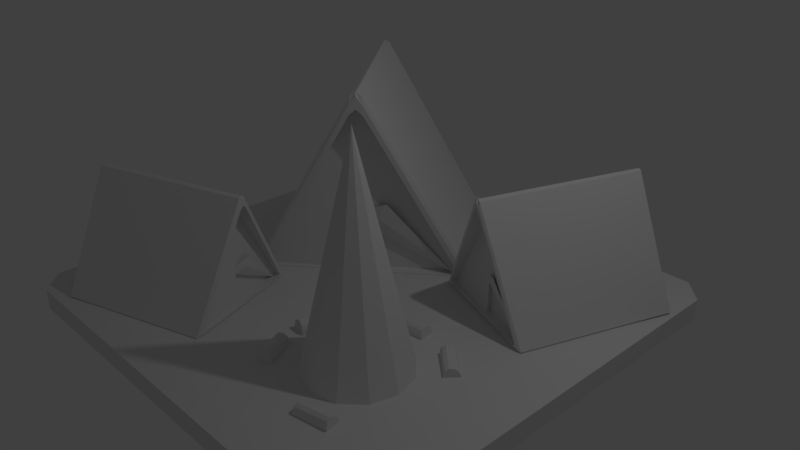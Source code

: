 # Source: dinocamp.blend  (saved by Blender 2.78.0; exported with 4.5.12 LTS)
import bpy
from mathutils import Matrix  # noqa: F401  (used for matrix-valued properties, if any)

bpy.ops.wm.read_factory_settings(use_empty=True)
scene = bpy.context.scene
scene.name = 'Scene'

# ---- collections
col_collection_1 = bpy.data.collections.new('Collection 1'); scene.collection.children.link(col_collection_1)

# ---- materials (node trees are filled in below, after node groups)
mat_0_camp = bpy.data.materials.new('0_camp')
mat_0_camp.alpha_threshold = 0.0
mat_0_camp.use_transparent_shadow = False
mat_0_camp.roughness = 0.5
mat_0_camp.specular_intensity = 0.8

# ---- material node trees

# ---- world
world_world = bpy.data.worlds.new('World'); scene.world = world_world
world_world.color = (0.05088, 0.05088, 0.05088)
world_world.use_sun_shadow = False
world_world.sun_shadow_jitter_overblur = 0.0
world_world.cycles.sampling_method = 'MANUAL'

# ---- cameras
cam_camera = bpy.data.cameras.new('Camera')
cam_camera.clip_end = 100.0
cam_camera.lens = 35.0
cam_camera.sensor_width = 32.0
cam_camera.sensor_height = 18.0
cam_camera.ortho_scale = 7.314
cam_camera.dof.focus_distance = 0.0
cam_camera.dof.aperture_fstop = 128.0

# ---- lights
light_lamp = bpy.data.lights.new('Lamp', 'POINT')
light_lamp.transmission_factor = 0.0
light_lamp.cutoff_distance = 30.0
light_lamp.energy = 100.0
light_lamp.shadow_buffer_clip_start = 1.001
light_lamp.shadow_soft_size = 0.1
light_lamp.shadow_maximum_resolution = 0.006
light_lamp.use_absolute_resolution = True

# ---- meshes
me_cube_001 = bpy.data.meshes.new('Cube.001')
me_cube_001.from_pydata([(-0.4486, -3.342, -0.8684), (-0.511, -3.841, -0.8449), (-0.4139, -3.355, -0.8721), (-0.4763, -3.854, -0.8486), (-0.3839, -3.368, -0.8996), (-0.4463, -3.867, -0.8761), (-0.3667, -3.379, -0.9436), (-0.4291, -3.877, -0.9201), (-0.3668, -3.383, -0.9923), (-0.4292, -3.882, -0.9688), (-0.3843, -3.381, -1.033), (-0.4467, -3.88, -1.009), (-0.4144, -3.373, -1.054), (-0.4768, -3.872, -1.03), (-0.4492, -3.36, -1.05), (-0.5116, -3.859, -1.027), (-0.4792, -3.347, -1.023), (-0.5416, -3.846, -0.9992), (-0.4964, -3.337, -0.9787), (-0.5588, -3.835, -0.9552), (-0.4963, -3.332, -0.93), (-0.5587, -3.831, -0.9065), (-0.4788, -3.334, -0.8896), (-0.5412, -3.833, -0.8661), (0.527, -3.181, -1.12), (0.6742, -3.527, -1.12), (0.6984, -3.949, -1.12), (0.5932, -4.336, -1.12), (0.3868, -4.582, -1.12), (0.1344, -4.623, -1.12), (-0.09619, -4.447, -1.12), (0.2154, -3.814, 1.273), (-0.2433, -4.101, -1.12), (-0.2676, -3.678, -1.12), (-0.1624, -3.292, -1.12), (0.04404, -3.045, -1.12), (0.2964, -3.005, -1.12), (-2.538, -2.197, -1.202), (-2.671, -2.468, -1.19), (-2.699, -1.974, -1.19), (-2.671, -2.468, -0.9712), (-2.538, -2.197, -0.959), (-2.699, -1.974, -0.9712), (-0.1391, 2.674, -1.202), (-0.3007, 2.897, -1.19), (-0.00582, 2.945, -1.19), (-0.1391, 2.674, -0.959), (-0.00582, 2.945, -0.9712), (-0.3007, 2.897, -0.9712), (0.3704, -6.215, -1.202), (0.532, -6.439, -1.19), (0.2371, -6.486, -1.19), (0.3704, -6.215, -0.959), (0.2371, -6.486, -0.9712), (0.532, -6.439, -0.9712), (2.769, -1.344, -1.202), (2.902, -1.073, -1.19), (2.931, -1.567, -1.19), (2.769, -1.344, -0.959), (2.931, -1.567, -0.9712), (2.902, -1.073, -0.9712), (-0.9698, -1.326, -1.0), (-0.8653, -1.362, -0.9704), (-0.9361, -1.364, -0.9371), (-0.9869, -1.328, -0.9728), (-0.06114, -1.527, 0.874), (-0.002902, -1.535, 0.9699), (-0.003572, -1.506, 1.0), (-0.0469, -1.504, 0.9728), (-0.9698, 1.326, -1.0), (-0.9869, 1.326, -0.9728), (-0.9519, 1.356, -0.9698), (-0.003572, 1.326, 1.0), (-0.01482, 1.356, 0.9698), (-0.0469, 1.326, 0.9728), (0.9698, -1.326, -1.0), (0.9869, -1.328, -0.9728), (0.9361, -1.364, -0.9371), (0.8653, -1.362, -0.9704), (0.003572, -1.506, 1.0), (0.002902, -1.535, 0.9699), (0.06114, -1.527, 0.874), (0.0469, -1.504, 0.9728), (0.9698, 1.326, -1.0), (0.9519, 1.356, -0.9698), (0.9869, 1.326, -0.9728), (0.003572, 1.326, 1.0), (0.0469, 1.326, 0.9728), (0.01482, 1.356, 0.9698), (-0.8735, -1.37, -0.9081), (-0.8235, -1.366, -0.951), (7.262e-06, -1.527, 0.8375), (-0.05903, -1.522, 0.7778), (0.8235, -1.366, -0.951), (0.8735, -1.37, -0.9081), (0.05903, -1.522, 0.7778), (-7.265e-06, -1.527, 0.8375), (-0.8735, -1.259, -0.9115), (-0.8235, -1.26, -0.9545), (7.262e-06, -1.234, 0.841), (-0.05903, -1.234, 0.7811), (0.8235, -1.26, -0.9545), (0.8735, -1.259, -0.9115), (0.05903, -1.234, 0.7811), (-7.265e-06, -1.234, 0.841), (0.0, -1.26, -0.9545), (-3.633e-06, -1.247, -0.4386), (0.8385, -1.188, -0.9528), (-0.01622, -1.188, -0.9528), (-0.01623, -1.174, -0.4172), (-5.449e-06, -1.24, -0.3041), (0.7115, -1.283, -0.8083), (0.1592, -1.323, -0.3643), (0.2346, -1.344, -0.1873), (0.8102, -1.521, -0.9594), (0.8271, -1.631, -0.941), (0.8035, -1.569, -0.9204), (0.8036, -1.507, -0.9425), (1.008, -2.422, 0.2013), (1.024, -2.477, 0.2607), (1.036, -2.463, 0.2794), (1.024, -2.424, 0.2626), (2.029, -0.2889, -0.9594), (2.024, -0.2738, -0.9425), (2.049, -0.2908, -0.9407), (2.339, -1.147, 0.2794), (2.349, -1.123, 0.2607), (2.325, -1.109, 0.2626), (1.431, -3.244, -0.9594), (1.435, -3.26, -0.9425), (1.403, -3.232, -0.9204), (1.381, -3.168, -0.941), (1.039, -2.47, 0.2794), (1.025, -2.482, 0.2607), (1.048, -2.531, 0.2013), (1.054, -2.507, 0.2626), (2.65, -2.012, -0.9594), (2.658, -1.982, -0.9407), (2.656, -2.027, -0.9425), (2.341, -1.154, 0.2794), (2.355, -1.192, 0.2626), (2.358, -1.15, 0.2607), (0.8209, -1.627, -0.9025), (0.8387, -1.67, -0.929), (1.028, -2.476, 0.1787), (1.012, -2.421, 0.1418), (1.366, -3.133, -0.929), (1.38, -3.179, -0.9025), (1.049, -2.526, 0.1418), (1.028, -2.476, 0.1787), (0.8716, -1.576, -0.9046), (0.8874, -1.621, -0.9312), (1.163, -2.34, 0.1809), (1.144, -2.288, 0.1438), (1.414, -3.084, -0.9312), (1.431, -3.128, -0.9046), (1.181, -2.393, 0.1438), (1.163, -2.34, 0.1809), (1.151, -2.352, -0.9312), (1.157, -2.346, -0.6116), (1.452, -3.063, -0.9301), (1.179, -2.304, -0.9301), (1.185, -2.298, -0.5984), (1.16, -2.343, -0.5283), (1.368, -2.995, -0.8407), (1.173, -2.523, -0.5656), (1.187, -2.599, -0.456), (-1.107, -3.444, -0.9637), (-1.068, -3.358, -0.9461), (-1.082, -3.425, -0.9263), (-1.11, -3.461, -0.9475), (-0.8167, -2.659, 0.154), (-0.8007, -2.607, 0.2112), (-0.8146, -2.598, 0.2291), (-0.825, -2.638, 0.2129), (-2.388, -2.625, -0.9637), (-2.392, -2.641, -0.9475), (-2.399, -2.599, -0.9457), (-2.183, -1.723, 0.2291), (-2.2, -1.724, 0.2111), (-2.192, -1.763, 0.2129), (-0.6945, -1.634, -0.9637), (-0.6897, -1.619, -0.9475), (-0.6833, -1.677, -0.9263), (-0.6993, -1.743, -0.9461), (-0.813, -2.592, 0.2291), (-0.7994, -2.601, 0.2112), (-0.7907, -2.545, 0.154), (-0.805, -2.551, 0.2129), (-1.975, -0.8145, -0.9637), (-1.994, -0.8219, -0.9457), (-1.972, -0.7986, -0.9475), (-2.181, -1.716, 0.2291), (-2.172, -1.676, 0.2129), (-2.193, -1.696, 0.2111), (-1.066, -3.368, -0.909), (-1.057, -3.32, -0.9345), (-0.8038, -2.601, 0.1322), (-0.819, -2.655, 0.09659), (-0.7064, -1.783, -0.9345), (-0.6939, -1.738, -0.909), (-0.7938, -2.545, 0.09659), (-0.8038, -2.602, 0.1322), (-1.119, -3.334, -0.911), (-1.108, -3.287, -0.9366), (-0.9455, -2.511, 0.1343), (-0.9577, -2.566, 0.09857), (-0.7575, -1.75, -0.9366), (-0.7472, -1.704, -0.911), (-0.9325, -2.456, 0.09857), (-0.9455, -2.511, 0.1343), (-0.9328, -2.519, -0.9366), (-0.9392, -2.515, -0.6289), (-0.789, -1.714, -0.9356), (-0.971, -2.512, -0.9356), (-0.9776, -2.508, -0.6162), (-0.9424, -2.513, -0.5487), (-0.7702, -1.862, -0.8494), (-0.8683, -2.39, -0.5846), (-0.8424, -2.326, -0.479), (-0.1143, -2.739, -0.8781), (-0.343, -3.072, -0.8385), (-0.09105, -2.785, -0.8796), (-0.3198, -3.118, -0.84), (-0.07179, -2.828, -0.905), (-0.3005, -3.161, -0.8654), (-0.06172, -2.858, -0.9476), (-0.2904, -3.191, -0.9081), (-0.06352, -2.867, -0.9961), (-0.2922, -3.2, -0.9565), (-0.07672, -2.852, -1.037), (-0.3054, -3.185, -0.9977), (-0.09778, -2.817, -1.06), (-0.3265, -3.15, -1.021), (-0.1211, -2.772, -1.059), (-0.3498, -3.105, -1.019), (-0.1403, -2.728, -1.033), (-0.369, -3.061, -0.9937), (-0.1504, -2.698, -0.9907), (-0.3791, -3.031, -0.9511), (-0.1486, -2.689, -0.9423), (-0.3773, -3.022, -0.9027), (-0.1354, -2.705, -0.9011), (-0.3641, -3.038, -0.8615), (0.8558, -3.383, -0.8505), (0.9047, -3.887, -0.8672), (0.891, -3.373, -0.8505), (0.9399, -3.877, -0.8672), (0.9234, -3.363, -0.8747), (0.9723, -3.867, -0.8914), (0.9443, -3.354, -0.9168), (0.9933, -3.858, -0.9335), (0.9482, -3.35, -0.9653), (0.9971, -3.854, -0.982), (0.9339, -3.351, -1.007), (0.9828, -3.854, -1.024), (0.9053, -3.357, -1.032), (0.9542, -3.861, -1.048), (0.8701, -3.366, -1.032), (0.919, -3.87, -1.048), (0.8377, -3.377, -1.007), (0.8866, -3.881, -1.024), (0.8168, -3.386, -0.9653), (0.8657, -3.889, -0.982), (0.8129, -3.39, -0.9168), (0.8619, -3.894, -0.9335), (0.8272, -3.389, -0.8748), (0.8762, -3.893, -0.8915), (0.421, -2.753, -0.867), (0.675, -3.035, -0.8476), (0.4407, -2.703, -0.8694), (0.6947, -2.985, -0.85), (0.4593, -2.66, -0.8959), (0.7132, -2.942, -0.8765), (0.4716, -2.635, -0.9393), (0.7256, -2.917, -0.9199), (0.4745, -2.635, -0.988), (0.7285, -2.917, -0.9686), (0.4671, -2.66, -1.029), (0.7211, -2.941, -1.01), (0.4514, -2.703, -1.051), (0.7054, -2.984, -1.032), (0.4317, -2.752, -1.049), (0.6857, -3.034, -1.029), (0.4132, -2.795, -1.022), (0.6671, -3.077, -1.003), (0.4008, -2.82, -0.9788), (0.6548, -3.102, -0.9594), (0.3979, -2.821, -0.9301), (0.6519, -3.102, -0.9107), (0.4053, -2.796, -0.8892), (0.6593, -3.077, -0.8698), (-0.1164, -4.761, -0.862), (0.1508, -5.008, -0.8524), (-0.09914, -4.709, -0.8644), (0.168, -4.955, -0.8548), (-0.08332, -4.663, -0.8909), (0.1838, -4.909, -0.8813), (-0.07312, -4.636, -0.9343), (0.194, -4.882, -0.9247), (-0.07129, -4.634, -0.9831), (0.1958, -4.88, -0.9735), (-0.07831, -4.659, -1.024), (0.1888, -4.905, -1.015), (-0.09231, -4.703, -1.046), (0.1748, -4.95, -1.037), (-0.1095, -4.756, -1.044), (0.1576, -5.002, -1.034), (-0.1253, -4.802, -1.017), (0.1418, -5.048, -1.008), (-0.1355, -4.829, -0.974), (0.1316, -5.075, -0.9644), (-0.1374, -4.831, -0.9253), (0.1298, -5.077, -0.9157), (-0.1303, -4.806, -0.8842), (0.1368, -5.052, -0.8747)], [], [(0, 1, 3, 2), (2, 3, 5, 4), (4, 5, 7, 6), (6, 7, 9, 8), (8, 9, 11, 10), (10, 11, 13, 12), (12, 13, 15, 14), (14, 15, 17, 16), (16, 17, 19, 18), (18, 19, 21, 20), (3, 1, 23, 21, 19, 17, 15, 13, 11, 9, 7, 5), (20, 21, 23, 22), (22, 23, 1, 0), (0, 2, 4, 6, 8, 10, 12, 14, 16, 18, 20, 22), (24, 31, 25), (25, 31, 26), (26, 31, 27), (27, 31, 28), (28, 31, 29), (29, 31, 30), (30, 31, 32), (32, 31, 33), (33, 31, 34), (34, 31, 35), (35, 31, 36), (36, 31, 24), (24, 25, 26, 27, 28, 29, 30, 32, 33, 34, 35, 36), (51, 53, 40, 38), (57, 59, 54, 50), (58, 46, 41, 52), (39, 42, 48, 44), (45, 47, 60, 56), (37, 38, 39), (40, 41, 42), (43, 44, 45), (46, 47, 48), (49, 50, 51), (52, 53, 54), (55, 56, 57), (58, 59, 60), (43, 37, 39, 44), (38, 40, 42, 39), (41, 46, 48, 42), (47, 45, 44, 48), (55, 43, 45, 56), (46, 58, 60, 47), (59, 57, 56, 60), (49, 55, 57, 50), (58, 52, 54, 59), (53, 51, 50, 54), (37, 49, 51, 38), (52, 41, 40, 53), (43, 55, 49, 37), (62, 78, 93, 90), (85, 87, 82, 76), (77, 81, 95, 94), (71, 73, 88, 84), (64, 68, 74, 70), (80, 66, 91, 96), (86, 72, 67, 79), (65, 63, 89, 92), (61, 62, 63, 64), (65, 66, 67, 68), (69, 70, 71), (72, 73, 74), (75, 76, 77, 78), (79, 80, 81, 82), (83, 84, 85), (86, 87, 88), (69, 61, 64, 70), (63, 65, 68, 64), (67, 72, 74, 68), (73, 71, 70, 74), (83, 69, 71, 84), (72, 86, 88, 73), (87, 85, 84, 88), (75, 83, 85, 76), (86, 79, 82, 87), (81, 77, 76, 82), (61, 75, 78, 62), (79, 67, 66, 80), (95, 81, 80, 96), (65, 92, 91, 66), (93, 78, 77, 94), (62, 90, 89, 63), (69, 83, 75, 61), (95, 96, 104, 103), (96, 91, 99, 104), (90, 93, 101, 105, 98), (89, 90, 98, 97), (93, 94, 102, 101), (94, 95, 103, 102), (91, 92, 100, 99), (92, 89, 97, 100), (100, 97, 98, 105, 106, 110, 104, 99), (106, 109, 107, 101), (106, 105, 108, 109), (105, 101, 107, 108), (108, 107, 109), (110, 113, 111, 101), (101, 111, 112, 106), (110, 106, 112, 113), (104, 110, 101, 102, 103), (113, 112, 111), (115, 131, 146, 143), (138, 140, 135, 129), (130, 134, 148, 147), (124, 126, 141, 137), (117, 121, 127, 123), (133, 119, 144, 149), (139, 125, 120, 132), (118, 116, 142, 145), (114, 115, 116, 117), (118, 119, 120, 121), (122, 123, 124), (125, 126, 127), (128, 129, 130, 131), (132, 133, 134, 135), (136, 137, 138), (139, 140, 141), (122, 114, 117, 123), (116, 118, 121, 117), (120, 125, 127, 121), (126, 124, 123, 127), (136, 122, 124, 137), (125, 139, 141, 126), (140, 138, 137, 141), (128, 136, 138, 129), (139, 132, 135, 140), (134, 130, 129, 135), (114, 128, 131, 115), (132, 120, 119, 133), (148, 134, 133, 149), (118, 145, 144, 119), (146, 131, 130, 147), (115, 143, 142, 116), (122, 136, 128, 114), (148, 149, 157, 156), (149, 144, 152, 157), (143, 146, 154, 158, 151), (142, 143, 151, 150), (146, 147, 155, 154), (147, 148, 156, 155), (144, 145, 153, 152), (145, 142, 150, 153), (153, 150, 151, 158, 159, 163, 157, 152), (159, 162, 160, 154), (159, 158, 161, 162), (158, 154, 160, 161), (161, 160, 162), (163, 166, 164, 154), (154, 164, 165, 159), (163, 159, 165, 166), (157, 163, 154, 155, 156), (166, 165, 164), (168, 184, 199, 196), (191, 193, 188, 182), (183, 187, 201, 200), (177, 179, 194, 190), (170, 174, 180, 176), (186, 172, 197, 202), (192, 178, 173, 185), (171, 169, 195, 198), (167, 168, 169, 170), (171, 172, 173, 174), (175, 176, 177), (178, 179, 180), (181, 182, 183, 184), (185, 186, 187, 188), (189, 190, 191), (192, 193, 194), (175, 167, 170, 176), (169, 171, 174, 170), (173, 178, 180, 174), (179, 177, 176, 180), (189, 175, 177, 190), (178, 192, 194, 179), (193, 191, 190, 194), (181, 189, 191, 182), (192, 185, 188, 193), (187, 183, 182, 188), (167, 181, 184, 168), (185, 173, 172, 186), (201, 187, 186, 202), (171, 198, 197, 172), (199, 184, 183, 200), (168, 196, 195, 169), (175, 189, 181, 167), (201, 202, 210, 209), (202, 197, 205, 210), (196, 199, 207, 211, 204), (195, 196, 204, 203), (199, 200, 208, 207), (200, 201, 209, 208), (197, 198, 206, 205), (198, 195, 203, 206), (206, 203, 204, 211, 212, 216, 210, 205), (212, 215, 213, 207), (212, 211, 214, 215), (211, 207, 213, 214), (214, 213, 215), (216, 219, 217, 207), (207, 217, 218, 212), (216, 212, 218, 219), (210, 216, 207, 208, 209), (219, 218, 217), (220, 221, 223, 222), (222, 223, 225, 224), (224, 225, 227, 226), (226, 227, 229, 228), (228, 229, 231, 230), (230, 231, 233, 232), (232, 233, 235, 234), (234, 235, 237, 236), (236, 237, 239, 238), (238, 239, 241, 240), (223, 221, 243, 241, 239, 237, 235, 233, 231, 229, 227, 225), (240, 241, 243, 242), (242, 243, 221, 220), (220, 222, 224, 226, 228, 230, 232, 234, 236, 238, 240, 242), (244, 245, 247, 246), (246, 247, 249, 248), (248, 249, 251, 250), (250, 251, 253, 252), (252, 253, 255, 254), (254, 255, 257, 256), (256, 257, 259, 258), (258, 259, 261, 260), (260, 261, 263, 262), (262, 263, 265, 264), (247, 245, 267, 265, 263, 261, 259, 257, 255, 253, 251, 249), (264, 265, 267, 266), (266, 267, 245, 244), (244, 246, 248, 250, 252, 254, 256, 258, 260, 262, 264, 266), (268, 269, 271, 270), (270, 271, 273, 272), (272, 273, 275, 274), (274, 275, 277, 276), (276, 277, 279, 278), (278, 279, 281, 280), (280, 281, 283, 282), (282, 283, 285, 284), (284, 285, 287, 286), (286, 287, 289, 288), (271, 269, 291, 289, 287, 285, 283, 281, 279, 277, 275, 273), (288, 289, 291, 290), (290, 291, 269, 268), (268, 270, 272, 274, 276, 278, 280, 282, 284, 286, 288, 290), (292, 293, 295, 294), (294, 295, 297, 296), (296, 297, 299, 298), (298, 299, 301, 300), (300, 301, 303, 302), (302, 303, 305, 304), (304, 305, 307, 306), (306, 307, 309, 308), (308, 309, 311, 310), (310, 311, 313, 312), (295, 293, 315, 313, 311, 309, 307, 305, 303, 301, 299, 297), (312, 313, 315, 314), (314, 315, 293, 292), (292, 294, 296, 298, 300, 302, 304, 306, 308, 310, 312, 314)])
_uv = me_cube_001.uv_layers.new(name='UVMap')
_uv.uv.foreach_set('vector', [0.1757, 0.4451, 0.1463, 0.4451, 0.1459, 0.4421, 0.1752, 0.4421, 0.1752, 0.484, 0.1459, 0.484, 0.1454, 0.4806, 0.1747, 0.4806, 0.1747, 0.4806, 0.1454, 0.4806, 0.145, 0.4766, 0.1744, 0.4766, 0.1744, 0.4766, 0.145, 0.4766, 0.1449, 0.4726, 0.1742, 0.4726, 0.1742, 0.4726, 0.1449, 0.4726, 0.145, 0.4691, 0.1743, 0.4691, 0.1743, 0.4691, 0.145, 0.4691, 0.1453, 0.466, 0.1747, 0.466, 0.1747, 0.466, 0.1453, 0.466, 0.1458, 0.4631, 0.1751, 0.4631, 0.1751, 0.4631, 0.1458, 0.4631, 0.1463, 0.4596, 0.1756, 0.4596, 0.1756, 0.4596, 0.1463, 0.4596, 0.1466, 0.4557, 0.176, 0.4557, 0.176, 0.4557, 0.1466, 0.4557, 0.1468, 0.4517, 0.1761, 0.4517, 0.02089, 0.1417, 0.01883, 0.1408, 0.01763, 0.1382, 0.01763, 0.1346, 0.01883, 0.131, 0.02089, 0.1283, 0.02327, 0.1273, 0.02534, 0.1282, 0.02653, 0.1308, 0.02653, 0.1343, 0.02534, 0.138, 0.02327, 0.1407, 0.1761, 0.4517, 0.1468, 0.4517, 0.1466, 0.4481, 0.176, 0.4481, 0.176, 0.4481, 0.1466, 0.4481, 0.1463, 0.4451, 0.1757, 0.4451, 0.01886, 0.1559, 0.01763, 0.1534, 0.01763, 0.1499, 0.01886, 0.1463, 0.02098, 0.1437, 0.02344, 0.1426, 0.02556, 0.1434, 0.02679, 0.1459, 0.02679, 0.1494, 0.02556, 0.153, 0.02344, 0.1556, 0.02098, 0.1567, 0.3763, 0.3755, 0.447, 0.5534, 0.3594, 0.3951, 0.3594, 0.3951, 0.447, 0.5534, 0.3417, 0.4191, 0.3417, 0.4191, 0.447, 0.5534, 0.3259, 0.4432, 0.3259, 0.4432, 0.447, 0.5534, 0.3147, 0.4642, 0.3147, 0.4642, 0.447, 0.5534, 0.3085, 0.4832, 0.5094, 0.3666, 0.447, 0.5534, 0.4931, 0.3603, 0.4931, 0.3603, 0.447, 0.5534, 0.4714, 0.3562, 0.4714, 0.3562, 0.447, 0.5534, 0.4468, 0.3539, 0.4468, 0.3539, 0.447, 0.5534, 0.4234, 0.3539, 0.4234, 0.3539, 0.447, 0.5534, 0.4048, 0.3565, 0.4048, 0.3565, 0.447, 0.5534, 0.3906, 0.3629, 0.3906, 0.3629, 0.447, 0.5534, 0.3763, 0.3755, 0.1041, 0.5092, 0.08349, 0.5196, 0.05882, 0.5196, 0.03668, 0.5092, 0.02303, 0.4912, 0.02151, 0.4705, 0.03253, 0.4525, 0.05314, 0.4421, 0.07782, 0.4421, 0.09995, 0.4525, 0.1136, 0.4705, 0.1151, 0.4912, 0.04772, 0.979, 0.04772, 0.9611, 0.3369, 0.9611, 0.3369, 0.979, 0.3657, 0.9236, 0.3657, 0.9415, 0.04917, 0.9415, 0.04917, 0.9236, 0.2913, 0.01261, 0.4891, 0.2308, 0.2593, 0.449, 0.01577, 0.2308, 0.03176, 0.9602, 0.03176, 0.9424, 0.3483, 0.9424, 0.3483, 0.9602, 0.3657, 0.9799, 0.3657, 0.9978, 0.07655, 0.9978, 0.07655, 0.9799, 0.2593, 0.4742, 0.244, 0.462, 0.2728, 0.462, 0.244, 0.4611, 0.2593, 0.449, 0.2728, 0.4611, 0.4891, 0.6924, 0.5026, 0.6802, 0.5044, 0.7045, 0.4891, 0.2308, 0.5044, 0.2187, 0.5026, 0.2429, 0.01578, 0.6924, 0.002226, 0.7045, 0.0004491, 0.6802, 0.01577, 0.2308, 0.0004491, 0.2429, 0.002226, 0.2187, 0.2913, 0.9106, 0.3066, 0.9227, 0.2777, 0.9227, 0.2913, 0.01261, 0.2777, 0.0004491, 0.3066, 0.0004492, 0.4891, 0.6924, 0.2593, 0.4742, 0.2728, 0.462, 0.5026, 0.6802, 0.3369, 0.979, 0.3369, 0.9611, 0.3657, 0.9611, 0.3657, 0.979, 0.2593, 0.449, 0.4891, 0.2308, 0.5026, 0.2429, 0.2728, 0.4611, 0.3657, 0.9424, 0.3657, 0.9602, 0.3483, 0.9602, 0.3483, 0.9424, 0.2913, 0.9106, 0.4891, 0.6924, 0.5044, 0.7045, 0.3066, 0.9227, 0.4891, 0.2308, 0.2913, 0.01261, 0.3066, 0.0004492, 0.5044, 0.2187, 0.04772, 0.9978, 0.04772, 0.9799, 0.07655, 0.9799, 0.07655, 0.9978, 0.01578, 0.6924, 0.2913, 0.9106, 0.2777, 0.9227, 0.002226, 0.7045, 0.2913, 0.01261, 0.01577, 0.2308, 0.002226, 0.2187, 0.2777, 0.0004491, 0.03176, 0.9415, 0.03176, 0.9236, 0.04917, 0.9236, 0.04917, 0.9415, 0.2593, 0.4742, 0.01578, 0.6924, 0.0004491, 0.6802, 0.244, 0.462, 0.01577, 0.2308, 0.2593, 0.449, 0.244, 0.4611, 0.0004491, 0.2429, 0.4891, 0.6924, 0.2913, 0.9106, 0.01578, 0.6924, 0.2593, 0.4742, 0.7603, 0.2492, 0.8622, 0.2491, 0.8593, 0.2512, 0.7633, 0.2514, 0.9174, 0.2703, 0.9174, 0.4461, 0.753, 0.4462, 0.7632, 0.2704, 0.9603, 0.278, 0.9603, 0.4427, 0.9577, 0.4357, 0.9577, 0.2824, 0.8293, 0.7539, 0.618, 0.6026, 0.6179, 0.5969, 0.8296, 0.4696, 0.5554, 0.6681, 0.5511, 0.6029, 0.6122, 0.602, 0.6127, 0.6673, 0.9077, 0.7585, 0.9077, 0.7587, 0.9041, 0.759, 0.904, 0.7588, 0.6122, 0.5989, 0.6122, 0.6004, 0.551, 0.6013, 0.551, 0.5998, 0.9209, 0.4427, 0.9209, 0.278, 0.9234, 0.2824, 0.9234, 0.4357, 0.754, 0.2453, 0.7603, 0.2492, 0.7558, 0.2514, 0.7528, 0.2473, 0.9056, 0.761, 0.9077, 0.7587, 0.9087, 0.7587, 0.9081, 0.7604, 0.8342, 0.7585, 0.8301, 0.762, 0.8293, 0.7539, 0.6122, 0.6004, 0.618, 0.6026, 0.6157, 0.6095, 0.8682, 0.2453, 0.8694, 0.2472, 0.8664, 0.2512, 0.8622, 0.2491, 0.9086, 0.7584, 0.9077, 0.7585, 0.9054, 0.7566, 0.908, 0.7568, 0.8342, 0.4654, 0.8296, 0.4696, 0.8305, 0.462, 0.6122, 0.5989, 0.6159, 0.59, 0.6179, 0.5969, 0.6127, 0.6687, 0.5555, 0.6695, 0.5554, 0.6681, 0.6127, 0.6673, 0.9209, 0.278, 0.9209, 0.4427, 0.9183, 0.4503, 0.9183, 0.2734, 0.551, 0.6013, 0.6122, 0.6004, 0.6122, 0.602, 0.5511, 0.6029, 0.618, 0.6026, 0.8293, 0.7539, 0.8301, 0.762, 0.6157, 0.6095, 0.8342, 0.4654, 0.8342, 0.7585, 0.8293, 0.7539, 0.8296, 0.4696, 0.6122, 0.6004, 0.6122, 0.5989, 0.6179, 0.5969, 0.618, 0.6026, 0.6159, 0.59, 0.8305, 0.462, 0.8296, 0.4696, 0.6179, 0.5969, 0.7633, 0.2666, 0.9174, 0.2666, 0.9174, 0.2703, 0.7632, 0.2704, 0.9174, 0.4503, 0.7528, 0.4503, 0.753, 0.4462, 0.9174, 0.4461, 0.9603, 0.4427, 0.9603, 0.278, 0.9628, 0.2734, 0.9628, 0.4503, 0.754, 0.2453, 0.8682, 0.2453, 0.8622, 0.2491, 0.7603, 0.2492, 0.9086, 0.7584, 0.9087, 0.7587, 0.9077, 0.7587, 0.9077, 0.7585, 0.9032, 0.7559, 0.9054, 0.7566, 0.9077, 0.7585, 0.904, 0.7588, 0.9056, 0.761, 0.9034, 0.762, 0.9041, 0.759, 0.9077, 0.7587, 0.8593, 0.2512, 0.8622, 0.2491, 0.8664, 0.2512, 0.8631, 0.2541, 0.7603, 0.2492, 0.7633, 0.2514, 0.7593, 0.2544, 0.7558, 0.2514, 0.7056, 0.7629, 0.7056, 0.9212, 0.551, 0.9212, 0.551, 0.7629, 0.9032, 0.7559, 0.904, 0.7588, 0.8968, 0.7592, 0.8967, 0.7565, 0.904, 0.7588, 0.9041, 0.759, 0.8968, 0.7593, 0.8968, 0.7592, 0.7633, 0.2514, 0.8593, 0.2512, 0.8576, 0.2601, 0.8119, 0.2588, 0.7651, 0.2607, 0.7593, 0.2544, 0.7633, 0.2514, 0.7651, 0.2607, 0.7617, 0.2624, 0.8593, 0.2512, 0.8631, 0.2541, 0.8608, 0.2617, 0.8576, 0.2601, 0.9577, 0.2824, 0.9577, 0.4357, 0.941, 0.4341, 0.9513, 0.2814, 0.9041, 0.759, 0.9034, 0.762, 0.8968, 0.762, 0.8968, 0.7593, 0.9234, 0.4357, 0.9234, 0.2824, 0.9298, 0.2814, 0.9401, 0.4341, 0.8934, 0.7549, 0.8351, 0.6121, 0.838, 0.608, 0.8894, 0.6029, 0.8917, 0.648, 0.8931, 0.6714, 0.8968, 0.7592, 0.8968, 0.7593, 0.704, 0.5015, 0.7019, 0.496, 0.7601, 0.4839, 0.7601, 0.4898, 0.6985, 0.4918, 0.7106, 0.4532, 0.7144, 0.4559, 0.7019, 0.496, 0.8119, 0.2588, 0.8576, 0.2601, 0.8583, 0.2657, 0.8109, 0.2644, 0.7144, 0.4559, 0.7601, 0.4839, 0.7019, 0.496, 0.8703, 0.2663, 0.8769, 0.2453, 0.9211, 0.262, 0.9314, 0.2663, 0.9675, 0.8839, 0.9676, 0.8991, 0.9579, 0.9552, 0.9468, 0.958, 0.9511, 0.9676, 0.9468, 0.958, 0.9579, 0.9552, 0.9676, 0.9634, 0.8968, 0.7592, 0.8931, 0.6714, 0.9361, 0.6178, 0.9389, 0.6208, 0.8998, 0.7543, 0.9676, 0.9634, 0.9579, 0.9552, 0.9676, 0.8991, 0.6445, 0.4761, 0.552, 0.476, 0.5549, 0.4745, 0.6413, 0.4744, 0.5949, 0.0775, 0.5886, 0.1238, 0.5511, 0.0986, 0.5597, 0.05391, 0.9597, 0.7663, 0.9597, 0.8781, 0.9576, 0.8742, 0.9576, 0.7702, 0.7135, 0.2449, 0.5915, 0.1289, 0.5914, 0.1248, 0.7136, 0.00769, 0.9442, 0.9042, 0.86, 0.9446, 0.86, 0.794, 0.9442, 0.7629, 0.9071, 0.003903, 0.9071, 0.003621, 0.9108, 0.003967, 0.9108, 0.00408, 0.5886, 0.1251, 0.5886, 0.1263, 0.551, 0.1011, 0.551, 0.09997, 0.942, 0.7236, 0.942, 0.6073, 0.9441, 0.6115, 0.9441, 0.7197, 0.6511, 0.4785, 0.6445, 0.4761, 0.6486, 0.4746, 0.6521, 0.4772, 0.9096, 0.0004491, 0.9071, 0.003621, 0.9061, 0.003053, 0.9069, 0.000623, 0.7165, 0.247, 0.714, 0.2499, 0.7135, 0.2449, 0.5886, 0.1263, 0.5915, 0.1289, 0.5905, 0.1328, 0.5464, 0.4785, 0.5452, 0.4772, 0.5476, 0.4745, 0.552, 0.476, 0.9061, 0.003432, 0.9071, 0.003903, 0.9089, 0.00709, 0.9066, 0.005721, 0.7165, 0.00336, 0.7136, 0.00769, 0.7144, 0.0004491, 0.5886, 0.1251, 0.5906, 0.1188, 0.5914, 0.1248, 0.9459, 0.7635, 0.9459, 0.9046, 0.9442, 0.9042, 0.9442, 0.7629, 0.942, 0.6073, 0.942, 0.7236, 0.9398, 0.7278, 0.9398, 0.6029, 0.8577, 0.9462, 0.8577, 0.7955, 0.86, 0.794, 0.86, 0.9446, 0.5915, 0.1289, 0.7135, 0.2449, 0.714, 0.2499, 0.5905, 0.1328, 0.7165, 0.00336, 0.7165, 0.247, 0.7135, 0.2449, 0.7136, 0.00769, 0.5886, 0.1263, 0.5886, 0.1251, 0.5914, 0.1248, 0.5915, 0.1289, 0.5906, 0.1188, 0.7144, 0.0004491, 0.7136, 0.00769, 0.5914, 0.1248, 0.5603, 0.05322, 0.5954, 0.07678, 0.5949, 0.0775, 0.5597, 0.05391, 0.5886, 0.1251, 0.551, 0.09997, 0.5511, 0.0986, 0.5886, 0.1238, 0.9597, 0.8781, 0.9597, 0.7663, 0.9612, 0.7629, 0.9612, 0.883, 0.6511, 0.4785, 0.5464, 0.4785, 0.552, 0.476, 0.6445, 0.4761, 0.9061, 0.003432, 0.9061, 0.003053, 0.9071, 0.003621, 0.9071, 0.003903, 0.9109, 0.008073, 0.9089, 0.00709, 0.9071, 0.003903, 0.9108, 0.00408, 0.9096, 0.0004491, 0.9121, 0.0004492, 0.9108, 0.003967, 0.9071, 0.003621, 0.5549, 0.4745, 0.552, 0.476, 0.5476, 0.4745, 0.5512, 0.4726, 0.6445, 0.4761, 0.6413, 0.4744, 0.6451, 0.4728, 0.6486, 0.4746, 0.8568, 0.8906, 0.75, 0.8906, 0.7065, 0.7629, 0.8133, 0.7629, 0.9109, 0.008073, 0.9108, 0.00408, 0.9182, 0.004119, 0.9175, 0.006769, 0.9108, 0.00408, 0.9108, 0.003967, 0.9181, 0.003973, 0.9182, 0.004119, 0.6413, 0.4744, 0.5549, 0.4745, 0.5575, 0.4695, 0.5971, 0.4701, 0.6424, 0.4683, 0.6451, 0.4728, 0.6413, 0.4744, 0.6424, 0.4683, 0.6454, 0.4671, 0.5549, 0.4745, 0.5512, 0.4726, 0.5545, 0.468, 0.5575, 0.4695, 0.9576, 0.7702, 0.9576, 0.8742, 0.9468, 0.8772, 0.9534, 0.7711, 0.9108, 0.003967, 0.9121, 0.0004492, 0.919, 0.0007732, 0.9181, 0.003973, 0.9441, 0.7197, 0.9441, 0.6115, 0.9481, 0.6095, 0.9545, 0.7149, 0.9213, 0.006706, 0.973, 0.0922, 0.9702, 0.09479, 0.9223, 0.09971, 0.9211, 0.07216, 0.9205, 0.05865, 0.9182, 0.004119, 0.9181, 0.003973, 0.8843, 0.454, 0.8865, 0.4574, 0.8354, 0.4574, 0.8351, 0.454, 0.8891, 0.4603, 0.8819, 0.4843, 0.879, 0.4824, 0.8865, 0.4574, 0.5971, 0.4701, 0.5575, 0.4695, 0.5579, 0.4665, 0.599, 0.4671, 0.879, 0.4824, 0.8354, 0.4574, 0.8865, 0.4574, 0.6469, 0.4794, 0.636, 0.4946, 0.6127, 0.4866, 0.5962, 0.4794, 0.89, 0.4542, 0.898, 0.454, 0.9308, 0.4648, 0.9364, 0.4777, 0.9399, 0.4729, 0.9364, 0.4777, 0.9308, 0.4648, 0.9319, 0.454, 0.9182, 0.004119, 0.9205, 0.05865, 0.8789, 0.09338, 0.8762, 0.09156, 0.9152, 0.007241, 0.9319, 0.454, 0.9308, 0.4648, 0.898, 0.454, 0.5524, 0.4556, 0.6431, 0.4556, 0.6399, 0.4572, 0.5554, 0.4571, 0.9893, 0.1161, 0.9716, 0.2331, 0.8771, 0.2331, 0.9007, 0.1161, 0.9668, 0.6102, 0.9668, 0.7236, 0.9647, 0.72, 0.9647, 0.6145, 0.8726, 0.2299, 0.7596, 0.1139, 0.7597, 0.1099, 0.8726, 0.005433, 0.7251, 0.1864, 0.7174, 0.1348, 0.7571, 0.1147, 0.7623, 0.1676, 0.7655, 0.9687, 0.7657, 0.969, 0.7625, 0.9733, 0.7624, 0.9732, 0.757, 0.112, 0.757, 0.1131, 0.7174, 0.1332, 0.7174, 0.1321, 0.9637, 0.8767, 0.9637, 0.7664, 0.9658, 0.7705, 0.9658, 0.8731, 0.5464, 0.4532, 0.5524, 0.4556, 0.5479, 0.4572, 0.5452, 0.4546, 0.766, 0.9741, 0.7657, 0.969, 0.7663, 0.9676, 0.7673, 0.9703, 0.8753, 0.2337, 0.8734, 0.2366, 0.8726, 0.2299, 0.757, 0.1131, 0.7596, 0.1139, 0.7589, 0.1193, 0.6498, 0.4532, 0.6509, 0.4546, 0.6474, 0.4571, 0.6431, 0.4556, 0.766, 0.9672, 0.7655, 0.9687, 0.7613, 0.9687, 0.7639, 0.9659, 0.8753, 0.003275, 0.8726, 0.005433, 0.8732, 0.0004491, 0.757, 0.112, 0.759, 0.106, 0.7597, 0.1099, 0.7627, 0.1684, 0.7256, 0.1872, 0.7251, 0.1864, 0.7623, 0.1676, 0.9637, 0.7664, 0.9637, 0.8767, 0.9621, 0.8813, 0.9621, 0.7629, 0.7174, 0.1332, 0.757, 0.1131, 0.7571, 0.1147, 0.7174, 0.1348, 0.7596, 0.1139, 0.8726, 0.2299, 0.8734, 0.2366, 0.7589, 0.1193, 0.8753, 0.003275, 0.8753, 0.2337, 0.8726, 0.2299, 0.8726, 0.005433, 0.757, 0.1131, 0.757, 0.112, 0.7597, 0.1099, 0.7596, 0.1139, 0.759, 0.106, 0.8732, 0.0004491, 0.8726, 0.005433, 0.7597, 0.1099, 0.9004, 0.1139, 0.9889, 0.1139, 0.9893, 0.1161, 0.9007, 0.1161, 0.9707, 0.2366, 0.8762, 0.2366, 0.8771, 0.2331, 0.9716, 0.2331, 0.9668, 0.7236, 0.9668, 0.6102, 0.9688, 0.606, 0.9688, 0.7278, 0.5464, 0.4532, 0.6498, 0.4532, 0.6431, 0.4556, 0.5524, 0.4556, 0.766, 0.9672, 0.7663, 0.9676, 0.7657, 0.969, 0.7655, 0.9687, 0.7592, 0.9714, 0.7613, 0.9687, 0.7655, 0.9687, 0.7624, 0.9732, 0.766, 0.9741, 0.7647, 0.9772, 0.7625, 0.9733, 0.7657, 0.969, 0.6399, 0.4572, 0.6431, 0.4556, 0.6474, 0.4571, 0.6437, 0.4588, 0.5524, 0.4556, 0.5554, 0.4571, 0.5517, 0.459, 0.5479, 0.4572, 0.8651, 0.4852, 0.9733, 0.4852, 0.9433, 0.602, 0.8351, 0.602, 0.7592, 0.9714, 0.7624, 0.9732, 0.7567, 0.9811, 0.7539, 0.9791, 0.7624, 0.9732, 0.7625, 0.9733, 0.7567, 0.9813, 0.7567, 0.9811, 0.5554, 0.4571, 0.6399, 0.4572, 0.6404, 0.4625, 0.5966, 0.461, 0.5574, 0.4616, 0.5517, 0.459, 0.5554, 0.4571, 0.5574, 0.4616, 0.5543, 0.4632, 0.6399, 0.4572, 0.6437, 0.4588, 0.6435, 0.4641, 0.6404, 0.4625, 0.9647, 0.6145, 0.9647, 0.72, 0.9554, 0.7165, 0.9611, 0.6129, 0.7625, 0.9733, 0.7647, 0.9772, 0.7589, 0.9832, 0.7567, 0.9813, 0.9658, 0.8731, 0.9658, 0.7705, 0.9695, 0.771, 0.9753, 0.8751, 0.7534, 0.9782, 0.7065, 0.8937, 0.7094, 0.8915, 0.7565, 0.8915, 0.7567, 0.9173, 0.7568, 0.9267, 0.7567, 0.9811, 0.7567, 0.9813, 0.8089, 0.9206, 0.8077, 0.9177, 0.8552, 0.8915, 0.8547, 0.8954, 0.8055, 0.9166, 0.8053, 0.8915, 0.8075, 0.8916, 0.8077, 0.9177, 0.5966, 0.461, 0.6404, 0.4625, 0.6419, 0.4656, 0.5965, 0.464, 0.8075, 0.8916, 0.8552, 0.8915, 0.8077, 0.9177, 0.8053, 0.9763, 0.8142, 0.9631, 0.8482, 0.9737, 0.8563, 0.9763, 0.5953, 0.5001, 0.587, 0.5001, 0.5529, 0.4899, 0.5484, 0.4794, 0.5452, 0.4844, 0.5484, 0.4794, 0.5529, 0.4899, 0.552, 0.5001, 0.7567, 0.9811, 0.7568, 0.9267, 0.8017, 0.8961, 0.8044, 0.8982, 0.7599, 0.9783, 0.552, 0.5001, 0.5529, 0.4899, 0.587, 0.5001, 0.04181, 0.05191, 0.04181, 0.01878, 0.04443, 0.01683, 0.04443, 0.04996, 0.01158, 0.04996, 0.01158, 0.01683, 0.01444, 0.01501, 0.01444, 0.04814, 0.01444, 0.04814, 0.01444, 0.01501, 0.01741, 0.0138, 0.01741, 0.04693, 0.01741, 0.04693, 0.01741, 0.0138, 0.02028, 0.01352, 0.02028, 0.04665, 0.02028, 0.04665, 0.02028, 0.01352, 0.0229, 0.01425, 0.0229, 0.04738, 0.0229, 0.04738, 0.0229, 0.01425, 0.02539, 0.0158, 0.02539, 0.04893, 0.02539, 0.04893, 0.02539, 0.0158, 0.028, 0.01774, 0.028, 0.05087, 0.028, 0.05087, 0.028, 0.01774, 0.03087, 0.01957, 0.03087, 0.0527, 0.03087, 0.0527, 0.03087, 0.01957, 0.03384, 0.02078, 0.03384, 0.05391, 0.03384, 0.05391, 0.03384, 0.02078, 0.0367, 0.02106, 0.0367, 0.05419, 0.03218, 0.09061, 0.03084, 0.09432, 0.02853, 0.09634, 0.02587, 0.09613, 0.02356, 0.09375, 0.02222, 0.08984, 0.02222, 0.08543, 0.02356, 0.08173, 0.02587, 0.07971, 0.02853, 0.07991, 0.03084, 0.08229, 0.03218, 0.08621, 0.0367, 0.05419, 0.0367, 0.02106, 0.03932, 0.02032, 0.03932, 0.05345, 0.03932, 0.05345, 0.03932, 0.02032, 0.04181, 0.01878, 0.04181, 0.05191, 0.05975, 0.0412, 0.0571, 0.04307, 0.05396, 0.04307, 0.05116, 0.0412, 0.04946, 0.03797, 0.04931, 0.03423, 0.05075, 0.031, 0.0534, 0.02913, 0.05655, 0.02913, 0.05934, 0.031, 0.06104, 0.03423, 0.06119, 0.03797, 0.06405, 0.392, 0.03454, 0.392, 0.0349, 0.3891, 0.06441, 0.3891, 0.06441, 0.3891, 0.0349, 0.3891, 0.03528, 0.3857, 0.06479, 0.3857, 0.06479, 0.3857, 0.03528, 0.3857, 0.03558, 0.3818, 0.0651, 0.3818, 0.0651, 0.3818, 0.03558, 0.3818, 0.03572, 0.3778, 0.06524, 0.3778, 0.06524, 0.3778, 0.03572, 0.3778, 0.03567, 0.3742, 0.06518, 0.3742, 0.06518, 0.3742, 0.03567, 0.3742, 0.03543, 0.3711, 0.06494, 0.3711, 0.06494, 0.3711, 0.03543, 0.3711, 0.03507, 0.3682, 0.06459, 0.3682, 0.06459, 0.3682, 0.03507, 0.3682, 0.03469, 0.3648, 0.0642, 0.3648, 0.0642, 0.3648, 0.03469, 0.3648, 0.03439, 0.361, 0.0639, 0.361, 0.0639, 0.361, 0.03439, 0.361, 0.03424, 0.357, 0.06376, 0.357, 0.05202, 0.1108, 0.05001, 0.1099, 0.04884, 0.1072, 0.04884, 0.1036, 0.05001, 0.09995, 0.05202, 0.09727, 0.05435, 0.09627, 0.05637, 0.09721, 0.05754, 0.09985, 0.05754, 0.1035, 0.05637, 0.1071, 0.05435, 0.1098, 0.06376, 0.357, 0.03424, 0.357, 0.0343, 0.3534, 0.06382, 0.3534, 0.06382, 0.3534, 0.0343, 0.3534, 0.03454, 0.3503, 0.06405, 0.3503, 0.1434, 0.4689, 0.1417, 0.4707, 0.1393, 0.4707, 0.1368, 0.4689, 0.1349, 0.4659, 0.1341, 0.4625, 0.1347, 0.4595, 0.1364, 0.4577, 0.1388, 0.4577, 0.1413, 0.4595, 0.1432, 0.4625, 0.144, 0.4659, 0.09778, 0.04379, 0.09778, 0.07477, 0.09498, 0.07284, 0.09498, 0.04185, 0.09498, 0.04185, 0.09498, 0.07284, 0.09209, 0.07113, 0.09209, 0.04015, 0.09209, 0.04015, 0.09209, 0.07113, 0.08917, 0.07011, 0.08917, 0.03913, 0.08917, 0.03913, 0.08917, 0.07011, 0.08633, 0.07006, 0.08633, 0.03907, 0.08633, 0.03907, 0.08633, 0.07006, 0.08359, 0.07097, 0.08359, 0.03999, 0.08359, 0.03999, 0.08359, 0.07097, 0.08087, 0.07262, 0.08087, 0.04164, 0.08087, 0.04164, 0.08087, 0.07262, 0.07808, 0.07456, 0.07808, 0.04357, 0.07808, 0.04357, 0.07808, 0.07456, 0.07519, 0.07626, 0.07519, 0.04528, 0.07519, 0.04528, 0.07519, 0.07626, 0.07227, 0.07728, 0.07227, 0.0463, 0.07227, 0.0463, 0.07227, 0.07728, 0.06943, 0.07734, 0.06943, 0.04635, 0.1236, 0.4568, 0.1208, 0.4549, 0.1191, 0.4514, 0.119, 0.4475, 0.1205, 0.4441, 0.1231, 0.4421, 0.1263, 0.4421, 0.1291, 0.4441, 0.1307, 0.4475, 0.1309, 0.4514, 0.1294, 0.4549, 0.1267, 0.4568, 0.06943, 0.04635, 0.06943, 0.07734, 0.06668, 0.07642, 0.06668, 0.04544, 0.06668, 0.04544, 0.06668, 0.07642, 0.06397, 0.07477, 0.06397, 0.04379, 0.02331, 0.3523, 0.02609, 0.3503, 0.02923, 0.3503, 0.03188, 0.3523, 0.03335, 0.3557, 0.03322, 0.3596, 0.03155, 0.363, 0.02876, 0.365, 0.02563, 0.365, 0.02297, 0.363, 0.02151, 0.3596, 0.02163, 0.3557, 0.1522, 0.04367, 0.1522, 0.07332, 0.1493, 0.07146, 0.1493, 0.04181, 0.1493, 0.04181, 0.1493, 0.07146, 0.1463, 0.06981, 0.1463, 0.04016, 0.1463, 0.04016, 0.1463, 0.06981, 0.1433, 0.06881, 0.1433, 0.03916, 0.1433, 0.03916, 0.1433, 0.06881, 0.1405, 0.06873, 0.1405, 0.03907, 0.1405, 0.03907, 0.1405, 0.06873, 0.1377, 0.06959, 0.1377, 0.03993, 0.1377, 0.03993, 0.1377, 0.06959, 0.1349, 0.07116, 0.1349, 0.0415, 0.1349, 0.0415, 0.1349, 0.07116, 0.132, 0.07302, 0.132, 0.04336, 0.132, 0.04336, 0.132, 0.07302, 0.129, 0.07467, 0.129, 0.04501, 0.129, 0.04501, 0.129, 0.07467, 0.126, 0.07567, 0.126, 0.04601, 0.126, 0.04601, 0.126, 0.07567, 0.1232, 0.07575, 0.1232, 0.04609, 0.05413, 0.02823, 0.05125, 0.02626, 0.04948, 0.02285, 0.04931, 0.0189, 0.05078, 0.01549, 0.05349, 0.01352, 0.05671, 0.01352, 0.0596, 0.01549, 0.06136, 0.0189, 0.06153, 0.02285, 0.06007, 0.02626, 0.05736, 0.02823, 0.1232, 0.04609, 0.1232, 0.07575, 0.1204, 0.07489, 0.1204, 0.04524, 0.1204, 0.04524, 0.1204, 0.07489, 0.1176, 0.07332, 0.1176, 0.04367, 0.1337, 0.4441, 0.1366, 0.4421, 0.1398, 0.4421, 0.1425, 0.4441, 0.144, 0.4475, 0.1438, 0.4514, 0.142, 0.4549, 0.1392, 0.4568, 0.1359, 0.4568, 0.1332, 0.4549, 0.1318, 0.4514, 0.1319, 0.4475])
me_cube_001.materials.append(mat_0_camp)
me_cube_001.use_remesh_preserve_volume = False
me_cube_001.use_remesh_preserve_attributes = False
me_cube_001.use_mirror_vertex_groups = False
me_cube_001.update()

# ---- objects
ob_0_camp = bpy.data.objects.new('0_camp', me_cube_001)
ob_lamp = bpy.data.objects.new('Lamp', light_lamp)
ob_camera = bpy.data.objects.new('Camera', cam_camera)

# ---- transforms, parenting, visibility, modifiers, constraints
ob_0_camp.location = (-1.138, 1.108, 0.775)
ob_0_camp.rotation_euler = (0.0, -0.0, 0.6897)
ob_0_camp.scale = (1.493, 0.8914, 1.295)
ob_0_camp.lineart.crease_threshold = 0.0
ob_lamp.location = (4.076, 1.005, 5.904)
ob_lamp.rotation_euler = (0.6503, 0.05522, 1.866)
ob_lamp.lock_rotations_4d = False
ob_lamp.empty_display_type = 'ARROWS'
ob_lamp.color = (0.0, 0.0, 0.0, 0.0)
ob_lamp.hide_viewport = True
ob_lamp.lineart.crease_threshold = 0.0
ob_camera.location = (7.481, -6.508, 5.344)
ob_camera.rotation_euler = (1.109, 0.0, 0.8149)
ob_camera.lock_rotations_4d = False
ob_camera.empty_display_type = 'ARROWS'
ob_camera.color = (0.0, 0.0, 0.0, 0.0)
ob_camera.hide_viewport = True
ob_camera.display_type = 'WIRE'
ob_camera.lineart.crease_threshold = 0.0

# ---- collection membership
col_collection_1.objects.link(ob_0_camp)
col_collection_1.objects.link(ob_lamp)
col_collection_1.objects.link(ob_camera)

# ---- scene / render settings (as saved in the file)
scene.camera = ob_camera
scene.frame_start = 1; scene.frame_end = 250; scene.frame_set(1)
scene.render.engine = 'BLENDER_EEVEE_NEXT'
scene.render.resolution_percentage = 50
scene.render.dither_intensity = 0.0
scene.cycles.use_denoising = False
scene.cycles.samples = 128
scene.cycles.sampling_pattern = 'TABULATED_SOBOL'
scene.cycles.light_sampling_threshold = 0.0
scene.cycles.use_adaptive_sampling = False
scene.cycles.use_light_tree = False
scene.cycles.blur_glossy = 0.0
scene.cycles.sample_clamp_indirect = 0.0
scene.view_settings.view_transform = 'Standard'
bpy.context.view_layer.update()
